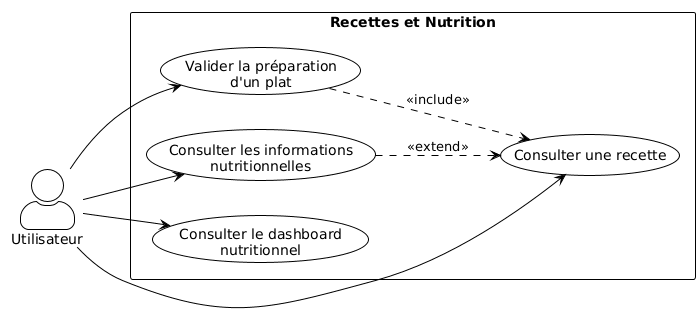

The diagram above was rendered by PlantUML. Its source (embedded in the PNG):
@startuml
!theme plain
skinparam actorStyle awesome
left to right direction

actor Utilisateur as User

rectangle "Recettes et Nutrition" {
    usecase UC13 as "Consulter une recette"
    usecase UC14 as "Valider la préparation\nd'un plat"
    usecase UC15 as "Consulter les informations\nnutritionnelles"
    usecase UC20 as "Consulter le dashboard\nnutritionnel"
}

User --> UC13
User --> UC14
User --> UC15
User --> UC20

UC14 ..> UC13 : <<include>>
UC15 ..> UC13 : <<extend>>
@enduml